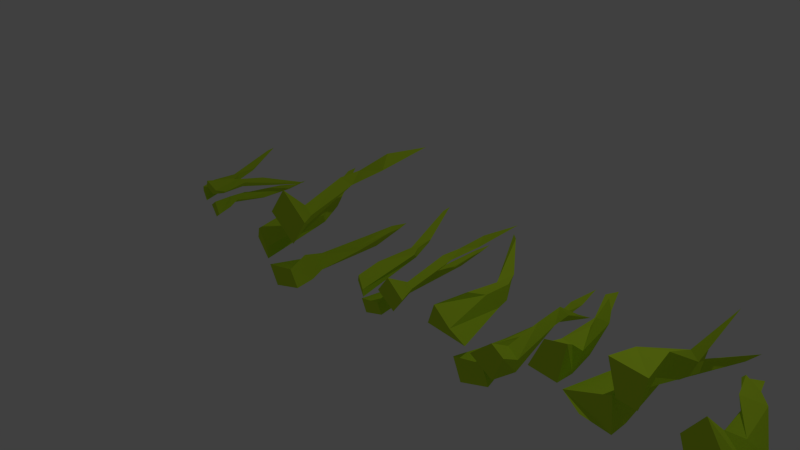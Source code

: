 # Source: grass.blend  (saved by Blender 2.76.0; exported with 4.5.12 LTS)
import bpy
from mathutils import Matrix  # noqa: F401  (used for matrix-valued properties, if any)

bpy.ops.wm.read_factory_settings(use_empty=True)
scene = bpy.context.scene
scene.name = 'Scene'

# ---- collections
col_collection_1 = bpy.data.collections.new('Collection 1'); scene.collection.children.link(col_collection_1)

# ---- materials (node trees are filled in below, after node groups)
mat_grass2 = bpy.data.materials.new('grass2')
mat_grass2.alpha_threshold = 0.0
mat_grass2.use_transparent_shadow = False
mat_grass2.diffuse_color = (0.09263, 0.1989, 0.0007753, 1.0)
mat_grass2.roughness = 0.5
mat_grass2.specular_intensity = 0.0
mat_grass1 = bpy.data.materials.new('grass1')
mat_grass1.alpha_threshold = 0.0
mat_grass1.use_transparent_shadow = False
mat_grass1.diffuse_color = (0.5496, 0.8, 0.03116, 1.0)
mat_grass1.roughness = 0.5
mat_grass1.specular_intensity = 0.0

# ---- material node trees

# ---- world
world_world = bpy.data.worlds.new('World'); scene.world = world_world
world_world.color = (0.05088, 0.05088, 0.05088)
world_world.use_sun_shadow = False
world_world.sun_shadow_jitter_overblur = 0.0
world_world.cycles.sampling_method = 'MANUAL'
world_world.cycles.sample_map_resolution = 256

# ---- cameras
cam_camera = bpy.data.cameras.new('Camera')
cam_camera.clip_end = 100.0
cam_camera.lens = 35.0
cam_camera.sensor_width = 32.0
cam_camera.sensor_height = 18.0
cam_camera.ortho_scale = 7.314
cam_camera.dof.focus_distance = 0.0
cam_camera.dof.aperture_fstop = 128.0

# ---- lights
light_lamp = bpy.data.lights.new('Lamp', 'POINT')
light_lamp.transmission_factor = 0.0
light_lamp.cutoff_distance = 30.0
light_lamp.energy = 100.0
light_lamp.shadow_buffer_clip_start = 1.001
light_lamp.shadow_soft_size = 0.1
light_lamp.shadow_maximum_resolution = 0.006
light_lamp.use_absolute_resolution = True
light_lamp.cycles.use_multiple_importance_sampling = False

# ---- meshes
me_cube_039 = bpy.data.meshes.new('Cube.039')
me_cube_039.from_pydata([(-0.4152, -0.1937, 0.5563), (-0.4152, -0.1937, 0.2535), (-0.06421, -0.1937, 0.2535), (-0.06421, -0.1937, 0.5563), (-0.2815, 1.806, 0.4242), (-0.1023, 0.7042, 0.3954), (-0.2055, 0.3337, 0.2724), (-0.04873, 0.5692, 0.2497), (-0.04492, 0.8825, 0.3412), (0.7131, -0.1937, 0.8541), (0.4133, -0.1937, 0.8112), (0.4631, -0.1937, 0.4637), (0.7628, -0.1937, 0.5066), (0.6013, 1.806, 0.703), (0.5982, 0.7042, 0.5215), (0.4618, 0.3337, 0.6062), (0.4615, 0.5692, 0.4478), (0.5526, 0.8825, 0.457), (0.43, -0.1937, 0.1482), (0.2162, -0.1937, 0.3626), (-0.03235, -0.1937, 0.1148), (0.1815, -0.1937, -0.09967), (0.2421, 1.806, 0.1473), (0.09488, 0.7042, 0.04111), (0.08105, 0.3337, 0.2011), (-0.04597, 0.5692, 0.1065), (0.01592, 0.8825, 0.03904)], [], [(5, 6, 1, 0), (6, 7, 2, 1), (7, 8, 3, 2), (8, 5, 0, 3), (0, 1, 2, 3), (4, 6, 5), (4, 7, 6), (4, 8, 7), (4, 5, 8), (14, 15, 10, 9), (15, 16, 11, 10), (16, 17, 12, 11), (17, 14, 9, 12), (9, 10, 11, 12), (13, 15, 14), (13, 16, 15), (13, 17, 16), (13, 14, 17), (23, 24, 19, 18), (24, 25, 20, 19), (25, 26, 21, 20), (26, 23, 18, 21), (18, 19, 20, 21), (22, 24, 23), (22, 25, 24), (22, 26, 25), (22, 23, 26)])
me_cube_039.materials.append(mat_grass2)
me_cube_039.use_remesh_preserve_volume = False
me_cube_039.use_remesh_preserve_attributes = False
me_cube_039.use_mirror_vertex_groups = False
me_cube_039.update()
me_cube_024 = bpy.data.meshes.new('Cube.024')
me_cube_024.from_pydata([(-0.3235, -0.1677, 0.04918), (-0.105, 0.5513, 0.04195), (-0.3161, 0.1163, 0.1082), (-0.1396, -0.2096, -0.1005), (-0.6313, 1.368, 0.1701), (-0.2203, 0.681, 0.03527), (-0.3112, 0.6297, 0.04028), (-0.2739, 0.9308, 0.02571), (-0.3916, -0.1401, -0.09291), (-0.2275, 0.5356, -0.1555), (-0.3916, 0.116, 0.01395), (-0.1431, -0.1998, -0.243), (-0.6628, 1.511, 0.1619), (-0.2195, 0.6608, -0.1201), (-0.3583, 0.6569, -0.09756), (-0.278, 0.8963, -0.02528), (0.314, -0.1653, -0.4369), (0.08057, 1.165, -0.5084), (0.2091, 0.7821, -0.3828), (-0.04149, -0.1757, -0.5401), (0.2021, 1.258, -0.3258), (-0.0554, 0.6612, -0.518), (0.1013, 0.3351, -0.4931), (0.1743, 1.476, -0.3461), (0.2049, 0.1246, -0.4864), (-0.08926, 0.2297, -0.5444), (0.2278, -0.1781, -0.2374), (0.1138, 1.024, -0.3016), (0.1946, 0.7827, -0.3367), (-0.1524, -0.1751, -0.3262), (0.1559, 1.35, -0.2827), (-0.09931, 0.597, -0.4487), (0.02012, 0.3431, -0.3378), (0.1407, 1.601, -0.3404), (0.1157, 0.1008, -0.2111), (-0.1336, 0.2336, -0.4078), (-0.07076, -0.1536, 0.3316), (0.2701, -0.1472, 0.07252), (0.547, -0.188, 0.4249), (0.1994, -0.1749, 0.6714), (0.43, 1.049, 0.7864), (0.5733, 1.492, 0.7787), (0.4493, 0.9587, 0.6213), (0.2027, 0.8415, 0.5842), (0.07028, 0.192, 0.2807), (0.1913, 0.1153, 0.1848), (0.2707, 0.1095, 0.3169), (0.1619, 0.111, 0.3967), (0.0586, 0.7461, 0.4592), (0.1263, 0.7496, 0.41), (0.2391, 0.6952, 0.4652), (0.1013, 0.6544, 0.5283)], [], [(5, 6, 2, 1), (1, 2, 0, 3), (7, 4, 6, 5), (13, 9, 10, 14), (9, 11, 8, 10), (15, 13, 14, 12), (0, 8, 11, 3), (7, 15, 12, 4), (2, 10, 8, 0), (3, 11, 9, 1), (6, 14, 10, 2), (1, 9, 13, 5), (5, 13, 15, 7), (4, 12, 14, 6), (23, 20, 18, 17), (25, 24, 16, 19), (17, 18, 22, 21), (21, 22, 24, 25), (33, 27, 28, 30), (35, 29, 26, 34), (27, 31, 32, 28), (31, 35, 34, 32), (25, 35, 31, 21), (24, 34, 26, 16), (16, 26, 29, 19), (23, 33, 30, 20), (18, 28, 32, 22), (19, 29, 35, 25), (22, 32, 34, 24), (17, 27, 33, 23), (21, 31, 27, 17), (20, 30, 28, 18), (45, 37, 36), (45, 46, 38), (47, 39, 38), (44, 36, 39), (37, 38, 39), (42, 41, 40), (49, 45, 44), (50, 46, 45), (51, 47, 46), (51, 48, 44), (41, 49, 48), (42, 50, 49), (43, 51, 50), (43, 40, 48), (44, 45, 36), (37, 45, 38), (46, 47, 38), (47, 44, 39), (36, 37, 39), (43, 42, 40), (48, 49, 44), (49, 50, 45), (50, 51, 46), (47, 51, 44), (40, 41, 48), (41, 42, 49), (42, 43, 50), (51, 43, 48)])
me_cube_024.materials.append(mat_grass1)
me_cube_024.use_remesh_preserve_volume = False
me_cube_024.use_remesh_preserve_attributes = False
me_cube_024.use_mirror_vertex_groups = False
me_cube_024.update()
me_cube_018 = bpy.data.meshes.new('Cube.018')
me_cube_018.from_pydata([(0.0613, -0.1651, -0.5515), (-0.01665, 1.824, -0.3548), (0.1223, 1.215, -0.4621), (-0.08657, -0.1764, -0.2718), (0.1895, 1.977, -0.4352), (-0.05142, 0.8141, -0.2436), (-0.01108, 0.4275, -0.3755), (0.1697, 2.325, -0.4081), (0.007558, 0.1778, -0.4643), (-0.0892, 0.3034, -0.2264), (0.2135, -0.175, -0.4449), (0.1893, 1.605, -0.3479), (0.1647, 1.217, -0.4385), (0.07378, -0.17, -0.1418), (0.2249, 2.125, -0.3795), (-0.002307, 0.74, -0.1957), (0.1054, 0.4411, -0.2804), (0.1719, 2.524, -0.3718), (0.2227, 0.1564, -0.3422), (0.01784, 0.3114, -0.1654), (0.2464, -0.304, 0.1601), (0.0828, 0.4213, 0.1826), (0.2439, -0.01153, 0.08733), (0.1003, -0.361, 0.3583), (0.6238, 1.885, -0.1352), (0.2067, 0.5604, 0.1498), (0.2912, 0.5128, 0.1233), (0.2787, 1.17, 0.1293), (0.3507, -0.2759, 0.2782), (0.2514, 0.4064, 0.3425), (0.3416, -0.01035, 0.1585), (0.1399, -0.3546, 0.4956), (0.6665, 2.108, -0.1446), (0.2433, 0.5354, 0.3025), (0.3737, 0.5394, 0.2431), (0.2932, 1.115, 0.1799), (-0.189, -0.2918, 0.2226), (-0.02511, 0.5336, 0.243), (-0.2053, 0.041, 0.2936), (0.003273, -0.3567, 0.06869), (-0.6297, 1.958, 0.4107), (-0.1532, 0.6919, 0.2428), (-0.2417, 0.6377, 0.2466), (-0.2282, 1.243, 0.2441), (-0.2593, -0.2598, 0.08161), (-0.1468, 0.5166, 0.04511), (-0.2813, 0.04234, 0.1996), (0.0003331, -0.3495, -0.07409), (-0.6734, 2.182, 0.4088), (-0.1493, 0.6634, 0.0858), (-0.2906, 0.668, 0.1097), (-0.2291, 1.188, 0.1914)], [], [(7, 4, 2, 1), (9, 8, 0, 3), (1, 2, 6, 5), (5, 6, 8, 9), (17, 11, 12, 14), (19, 13, 10, 18), (11, 15, 16, 12), (15, 19, 18, 16), (9, 19, 15, 5), (8, 18, 10, 0), (0, 10, 13, 3), (7, 17, 14, 4), (2, 12, 16, 6), (3, 13, 19, 9), (6, 16, 18, 8), (1, 11, 17, 7), (5, 15, 11, 1), (4, 14, 12, 2), (25, 26, 22, 21), (21, 22, 20, 23), (27, 24, 26, 25), (33, 29, 30, 34), (29, 31, 28, 30), (35, 33, 34, 32), (20, 28, 31, 23), (27, 35, 32, 24), (22, 30, 28, 20), (23, 31, 29, 21), (26, 34, 30, 22), (21, 29, 33, 25), (25, 33, 35, 27), (24, 32, 34, 26), (41, 42, 38, 37), (37, 38, 36, 39), (43, 40, 42, 41), (49, 45, 46, 50), (45, 47, 44, 46), (51, 49, 50, 48), (36, 44, 47, 39), (43, 51, 48, 40), (38, 46, 44, 36), (39, 47, 45, 37), (42, 50, 46, 38), (37, 45, 49, 41), (41, 49, 51, 43), (40, 48, 50, 42)])
me_cube_018.materials.append(mat_grass1)
me_cube_018.use_remesh_preserve_volume = False
me_cube_018.use_remesh_preserve_attributes = False
me_cube_018.use_mirror_vertex_groups = False
me_cube_018.update()
me_cube_013 = bpy.data.meshes.new('Cube.013')
me_cube_013.from_pydata([(0.3189, -0.1196, 0.1412), (0.1776, 0.118, 0.03435), (0.2635, 0.02428, 0.05295), (0.1401, -0.1016, 0.08647), (0.3673, 0.4837, 0.1577), (0.1477, 0.2593, 0.02292), (0.202, 0.2258, 0.06954), (0.1766, 0.3457, 0.0693), (0.2436, -0.1041, 0.2585), (0.05475, 0.211, 0.08079), (0.2332, 0.01299, 0.1917), (-0.006623, -0.05578, 0.06105), (0.4017, 0.5147, 0.2027), (0.06415, 0.2588, 0.06652), (0.1518, 0.2356, 0.1335), (0.1528, 0.3341, 0.08595), (-0.2015, -0.06798, 0.2535), (-0.1571, 0.362, 0.08655), (-0.2321, 0.2478, 0.1638), (-0.04224, -0.07162, 0.008418), (-0.2821, 0.4062, 0.1473), (-0.06323, 0.2082, -0.007716), (-0.1139, 0.0994, 0.1048), (-0.2103, 0.4032, 0.106), (-0.1779, 0.03491, 0.1484), (-0.03138, 0.06394, -0.02712), (-0.2853, -0.07564, 0.1312), (-0.2281, 0.3423, 0.08166), (-0.2007, 0.2175, 0.1158), (-0.2021, -0.07556, -0.1126), (-0.3101, 0.436, 0.105), (-0.1439, 0.1643, -0.02885), (-0.2299, 0.09907, 0.01638), (-0.2767, 0.6029, 0.0178), (-0.2596, -0.001231, 0.01565), (-0.1388, 0.06275, -0.0848), (0.136, -0.07865, 0.01181), (-0.1324, -0.07865, -0.03343), (0.006716, -0.07865, -0.2668), (0.1555, -0.07865, -0.2412), (0.09637, 0.6668, -0.254), (0.1137, 0.8155, -0.1649), (0.05715, 0.5622, -0.3069), (0.1711, 0.496, -0.3442), (0.09572, 0.1255, 0.04365), (-0.076, 0.08178, -0.02687), (0.002563, 0.07846, -0.1374), (0.1018, 0.07933, -0.131), (0.1408, 0.4883, -0.2672), (0.07924, 0.4435, -0.1776), (0.05449, 0.4126, -0.3007), (0.146, 0.3062, -0.2851)], [], [(5, 6, 2, 1), (1, 2, 0, 3), (7, 4, 6, 5), (13, 9, 10, 14), (9, 11, 8, 10), (15, 13, 14, 12), (0, 8, 11, 3), (7, 15, 12, 4), (2, 10, 8, 0), (3, 11, 9, 1), (6, 14, 10, 2), (1, 9, 13, 5), (5, 13, 15, 7), (4, 12, 14, 6), (23, 20, 18, 17), (25, 24, 16, 19), (17, 18, 22, 21), (21, 22, 24, 25), (33, 27, 28, 30), (35, 29, 26, 34), (27, 31, 32, 28), (31, 35, 34, 32), (25, 35, 31, 21), (24, 34, 26, 16), (16, 26, 29, 19), (23, 33, 30, 20), (18, 28, 32, 22), (19, 29, 35, 25), (22, 32, 34, 24), (17, 27, 33, 23), (21, 31, 27, 17), (20, 30, 28, 18), (45, 37, 36), (45, 46, 38), (47, 39, 38), (44, 36, 39), (37, 38, 39), (42, 41, 40), (49, 45, 44), (50, 46, 45), (51, 47, 46), (51, 48, 44), (41, 49, 48), (42, 50, 49), (43, 51, 50), (43, 40, 48), (44, 45, 36), (37, 45, 38), (46, 47, 38), (47, 44, 39), (36, 37, 39), (43, 42, 40), (48, 49, 44), (49, 50, 45), (50, 51, 46), (47, 51, 44), (40, 41, 48), (41, 42, 49), (42, 43, 50), (51, 43, 48)])
me_cube_013.materials.append(mat_grass1)
me_cube_013.use_remesh_preserve_volume = False
me_cube_013.use_remesh_preserve_attributes = False
me_cube_013.use_mirror_vertex_groups = False
me_cube_013.update()
me_cube_010 = bpy.data.meshes.new('Cube.010')
me_cube_010.from_pydata([(0.3843, -0.1295, 0.2621), (0.1128, -0.1295, 0.2808), (0.1935, -0.1295, 0.02144), (0.3441, -0.1295, 0.0115), (0.2837, 0.8093, 0.0129), (0.2711, 1.197, 0.09553), (0.2332, 0.6776, -0.02941), (0.3353, 0.5942, -0.09226), (0.3526, 0.1276, 0.3025), (0.1691, 0.07252, 0.274), (0.2197, 0.06834, 0.1482), (0.3177, 0.06943, 0.1312), (0.3238, 0.5845, -0.01027), (0.2849, 0.5281, 0.0912), (0.232, 0.4891, -0.02275), (0.3246, 0.3552, -0.02889), (-0.183, -0.1118, 0.2066), (-0.2775, 0.4905, 0.04178), (-0.2823, 0.3309, 0.1575), (-0.2315, -0.1167, -0.1041), (-0.3407, 0.5531, 0.1806), (-0.2657, 0.2751, -0.1015), (-0.2224, 0.1225, 0.02482), (-0.3096, 0.5484, 0.09574), (-0.2441, 0.03264, 0.1057), (-0.251, 0.07306, -0.1401), (-0.3497, -0.1208, 0.1695), (-0.343, 0.4637, 0.08915), (-0.2913, 0.2885, 0.09651), (-0.4637, -0.1197, -0.08531), (-0.3979, 0.5954, 0.1671), (-0.3518, 0.2146, -0.06015), (-0.3914, 0.1239, 0.03799), (-0.4376, 0.8292, 0.07359), (-0.4167, -0.01608, 0.05874), (-0.3889, 0.07293, -0.1086), (0.217, -0.1666, -0.2176), (0.05748, 0.278, -0.2974), (0.1476, 0.1061, -0.3261), (-0.01623, -0.1711, -0.1908), (0.4155, 1.073, -0.2022), (0.0483, 0.5588, -0.2923), (0.1245, 0.5062, -0.2502), (0.1203, 0.7453, -0.2298), (0.1751, -0.1374, 0.03271), (-0.05218, 0.448, -0.1333), (0.1625, 0.09188, -0.07016), (-0.1931, -0.1093, -0.1346), (0.4814, 1.148, -0.1476), (-0.03579, 0.5458, -0.1623), (0.09097, 0.523, -0.1077), (0.09547, 0.7188, -0.1859)], [], [(9, 1, 0), (9, 10, 2), (11, 3, 2), (8, 0, 3), (1, 2, 3), (6, 5, 4), (13, 9, 8), (14, 10, 9), (15, 11, 10), (15, 12, 8), (5, 13, 12), (6, 14, 13), (7, 15, 14), (7, 4, 12), (8, 9, 0), (1, 9, 2), (10, 11, 2), (11, 8, 3), (0, 1, 3), (7, 6, 4), (12, 13, 8), (13, 14, 9), (14, 15, 10), (11, 15, 8), (4, 5, 12), (5, 6, 13), (6, 7, 14), (15, 7, 12), (23, 20, 18, 17), (25, 24, 16, 19), (17, 18, 22, 21), (21, 22, 24, 25), (33, 27, 28, 30), (35, 29, 26, 34), (27, 31, 32, 28), (31, 35, 34, 32), (25, 35, 31, 21), (24, 34, 26, 16), (16, 26, 29, 19), (23, 33, 30, 20), (18, 28, 32, 22), (19, 29, 35, 25), (22, 32, 34, 24), (17, 27, 33, 23), (21, 31, 27, 17), (20, 30, 28, 18), (41, 42, 38, 37), (37, 38, 36, 39), (43, 40, 42, 41), (49, 45, 46, 50), (45, 47, 44, 46), (51, 49, 50, 48), (36, 44, 47, 39), (43, 51, 48, 40), (38, 46, 44, 36), (39, 47, 45, 37), (42, 50, 46, 38), (37, 45, 49, 41), (41, 49, 51, 43), (40, 48, 50, 42)])
me_cube_010.materials.append(mat_grass1)
me_cube_010.use_remesh_preserve_volume = False
me_cube_010.use_remesh_preserve_attributes = False
me_cube_010.use_mirror_vertex_groups = False
me_cube_010.update()
me_cube_008 = bpy.data.meshes.new('Cube.008')
me_cube_008.from_pydata([(-0.3306, -0.1874, 0.3048), (-0.1532, 0.2573, 0.2862), (-0.2137, 0.08537, 0.3589), (-0.1484, -0.1918, 0.1567), (-0.5061, 1.053, 0.3986), (-0.1482, 0.5381, 0.277), (-0.235, 0.4855, 0.2825), (-0.2425, 0.7246, 0.263), (-0.4299, -0.1581, 0.0712), (-0.149, 0.4273, 0.08892), (-0.3639, 0.07114, 0.1512), (-0.0295, -0.1301, 0.01427), (-0.5911, 1.127, 0.3879), (-0.1472, 0.525, 0.1222), (-0.2834, 0.5023, 0.1443), (-0.2451, 0.6981, 0.2127), (0.2201, -0.1144, -0.2698), (0.02036, 0.9688, -0.24), (0.1228, 0.6834, -0.1875), (-0.0769, -0.1224, -0.3732), (0.112, 1.084, -0.1162), (-0.09704, 0.5814, -0.3262), (0.03728, 0.3067, -0.3112), (0.1161, 1.288, -0.1371), (0.126, 0.1292, -0.3108), (-0.1209, 0.2185, -0.3655), (0.148, -0.1215, -0.07017), (0.0317, 0.9238, -0.1607), (0.1106, 0.6848, -0.1412), (-0.1698, -0.1179, -0.1588), (0.07244, 1.162, -0.07027), (-0.1332, 0.5288, -0.2587), (-0.03082, 0.3164, -0.1552), (0.05718, 1.58, -0.1207), (0.05146, 0.114, -0.03543), (-0.1582, 0.2242, -0.2284), (0.07611, -0.1853, 0.02773), (0.2752, -0.1368, -0.1578), (0.3759, -0.1293, 0.09453), (0.2651, -0.1497, 0.1971), (0.4079, 0.7939, 0.11), (0.4195, 0.9717, 0.00252), (0.4052, 0.6556, 0.1607), (0.3734, 0.5735, 0.268), (0.18, 0.1069, -0.03552), (0.3621, 0.05178, -0.1314), (0.3804, 0.0476, 0.0006602), (0.2716, 0.04869, 0.08048), (0.3307, 0.5637, 0.1971), (0.2971, 0.5074, 0.09376), (0.4099, 0.4684, 0.149), (0.3418, 0.3344, 0.2121)], [], [(5, 6, 2, 1), (1, 2, 0, 3), (7, 4, 6, 5), (13, 9, 10, 14), (9, 11, 8, 10), (15, 13, 14, 12), (0, 8, 11, 3), (7, 15, 12, 4), (2, 10, 8, 0), (3, 11, 9, 1), (6, 14, 10, 2), (1, 9, 13, 5), (5, 13, 15, 7), (4, 12, 14, 6), (23, 20, 18, 17), (25, 24, 16, 19), (17, 18, 22, 21), (21, 22, 24, 25), (33, 27, 28, 30), (35, 29, 26, 34), (27, 31, 32, 28), (31, 35, 34, 32), (25, 35, 31, 21), (24, 34, 26, 16), (16, 26, 29, 19), (23, 33, 30, 20), (18, 28, 32, 22), (19, 29, 35, 25), (22, 32, 34, 24), (17, 27, 33, 23), (21, 31, 27, 17), (20, 30, 28, 18), (45, 37, 36), (45, 46, 38), (47, 39, 38), (44, 36, 39), (37, 38, 39), (42, 41, 40), (49, 45, 44), (50, 46, 45), (51, 47, 46), (51, 48, 44), (41, 49, 48), (42, 50, 49), (43, 51, 50), (43, 40, 48), (44, 45, 36), (37, 45, 38), (46, 47, 38), (47, 44, 39), (36, 37, 39), (43, 42, 40), (48, 49, 44), (49, 50, 45), (50, 51, 46), (47, 51, 44), (40, 41, 48), (41, 42, 49), (42, 43, 50), (51, 43, 48)])
me_cube_008.materials.append(mat_grass1)
me_cube_008.use_remesh_preserve_volume = False
me_cube_008.use_remesh_preserve_attributes = False
me_cube_008.use_mirror_vertex_groups = False
me_cube_008.update()
me_cube_002 = bpy.data.meshes.new('Cube.002')
me_cube_002.from_pydata([(0.1391, -0.2039, 0.08722), (0.48, -0.1938, -0.1719), (0.7569, -0.2591, 0.1805), (0.4093, -0.2382, 0.427), (0.6399, 1.724, 0.5421), (0.7832, 2.433, 0.5343), (0.6592, 1.579, 0.377), (0.4126, 1.391, 0.3398), (0.2801, 0.3499, 0.03631), (0.4012, 0.227, -0.05957), (0.4805, 0.2177, 0.07249), (0.3717, 0.2201, 0.1523), (0.2685, 1.238, 0.2148), (0.3362, 1.243, 0.1656), (0.449, 1.156, 0.2208), (0.3112, 1.091, 0.2839), (0.2292, -0.2223, -0.3356), (-0.0204, 1.903, -0.3677), (0.1127, 1.294, -0.2533), (-0.1262, -0.2376, -0.439), (0.09989, 2.056, -0.182), (-0.1503, 1.1, -0.392), (0.01044, 0.5779, -0.3769), (0.06942, 2.404, -0.1959), (0.1166, 0.2407, -0.3765), (-0.1789, 0.4103, -0.4312), (0.1429, -0.2357, -0.1359), (0.01435, 1.684, -0.1646), (0.09818, 1.296, -0.207), (-0.2373, -0.2289, -0.2245), (0.05252, 2.204, -0.136), (-0.1935, 1.0, -0.3244), (-0.07105, 0.5963, -0.221), (0.03426, 2.603, -0.1864), (0.02741, 0.2118, -0.1012), (-0.2235, 0.4212, -0.2942), (-0.3553, -0.1807, 0.1421), (-0.1914, 0.918, 0.1626), (-0.3716, 0.2623, 0.2131), (-0.163, -0.2672, -0.01179), (-0.796, 2.236, 0.3303), (-0.3195, 1.129, 0.1623), (-0.408, 1.057, 0.1661), (-0.3945, 1.521, 0.1636), (-0.4256, -0.1382, 0.001133), (-0.3131, 0.8954, -0.03537), (-0.4476, 0.2641, 0.1191), (-0.166, -0.2575, -0.1546), (-0.8397, 2.459, 0.3283), (-0.3155, 1.091, 0.005325), (-0.4569, 1.097, 0.02919), (-0.3954, 1.465, 0.111)], [], [(9, 1, 0), (9, 10, 2), (11, 3, 2), (8, 0, 3), (1, 2, 3), (6, 5, 4), (13, 9, 8), (14, 10, 9), (15, 11, 10), (15, 12, 8), (5, 13, 12), (6, 14, 13), (7, 15, 14), (7, 4, 12), (8, 9, 0), (1, 9, 2), (10, 11, 2), (11, 8, 3), (0, 1, 3), (7, 6, 4), (12, 13, 8), (13, 14, 9), (14, 15, 10), (11, 15, 8), (4, 5, 12), (5, 6, 13), (6, 7, 14), (15, 7, 12), (23, 20, 18, 17), (25, 24, 16, 19), (17, 18, 22, 21), (21, 22, 24, 25), (33, 27, 28, 30), (35, 29, 26, 34), (27, 31, 32, 28), (31, 35, 34, 32), (25, 35, 31, 21), (24, 34, 26, 16), (16, 26, 29, 19), (23, 33, 30, 20), (18, 28, 32, 22), (19, 29, 35, 25), (22, 32, 34, 24), (17, 27, 33, 23), (21, 31, 27, 17), (20, 30, 28, 18), (41, 42, 38, 37), (37, 38, 36, 39), (43, 40, 42, 41), (49, 45, 46, 50), (45, 47, 44, 46), (51, 49, 50, 48), (36, 44, 47, 39), (43, 51, 48, 40), (38, 46, 44, 36), (39, 47, 45, 37), (42, 50, 46, 38), (37, 45, 49, 41), (41, 49, 51, 43), (40, 48, 50, 42)])
me_cube_002.materials.append(mat_grass1)
me_cube_002.use_remesh_preserve_volume = False
me_cube_002.use_remesh_preserve_attributes = False
me_cube_002.use_mirror_vertex_groups = False
me_cube_002.update()

# ---- objects
ob_g7 = bpy.data.objects.new('g7', me_cube_039)
ob_g2 = bpy.data.objects.new('g2', me_cube_024)
ob_g1 = bpy.data.objects.new('g1', me_cube_018)
ob_g6 = bpy.data.objects.new('g6', me_cube_013)
ob_g5 = bpy.data.objects.new('g5', me_cube_010)
ob_g4 = bpy.data.objects.new('g4', me_cube_008)
ob_g3 = bpy.data.objects.new('g3', me_cube_002)
ob_lamp = bpy.data.objects.new('Lamp', light_lamp)
ob_camera = bpy.data.objects.new('Camera', cam_camera)

# ---- transforms, parenting, visibility, modifiers, constraints
ob_g7.location = (6.962, 0.5683, 0.1178)
ob_g7.rotation_euler = (1.571, -0.0, 0.0)
ob_g7.scale = (1.274, 1.274, 1.274)
ob_g7.lineart.crease_threshold = 0.0
ob_g2.location = (-1.768, 0.747, 0.06736)
ob_g2.rotation_euler = (1.571, -0.0, 0.0)
ob_g2.scale = (1.335, 1.335, 1.335)
ob_g2.lineart.crease_threshold = 0.0
ob_g1.location = (-3.594, 0.6508, 0.06736)
ob_g1.rotation_euler = (1.571, -0.0, 0.0)
ob_g1.scale = (0.6388, 0.6388, 0.6388)
ob_g1.lineart.crease_threshold = 0.0
ob_g6.location = (5.338, 0.6038, -0.09899)
ob_g6.rotation_euler = (1.571, -0.0, 0.0)
ob_g6.scale = (2.498, 2.498, 2.498)
ob_g6.lineart.crease_threshold = 0.0
ob_g5.location = (3.501, 0.4555, 0.1133)
ob_g5.rotation_euler = (1.571, -0.0, 0.0)
ob_g5.scale = (1.691, 1.691, 1.691)
ob_g5.lineart.crease_threshold = 0.0
ob_g4.location = (1.914, 0.7552, 0.01503)
ob_g4.rotation_euler = (1.571, -0.0, 0.0)
ob_g4.scale = (1.404, 1.404, 1.404)
ob_g4.lineart.crease_threshold = 0.0
ob_g3.location = (0.1972, 0.7447, 0.06736)
ob_g3.rotation_euler = (1.571, -0.0, 0.0)
ob_g3.scale = (0.7965, 0.7965, 0.7965)
ob_g3.lineart.crease_threshold = 0.0
ob_lamp.location = (4.076, -5.532, 1.123)
ob_lamp.rotation_euler = (-0.7412, -1.27, 2.954)
ob_lamp.lock_rotations_4d = False
ob_lamp.empty_display_type = 'ARROWS'
ob_lamp.color = (0.0, 0.0, 0.0, 0.0)
ob_lamp.lineart.crease_threshold = 0.0
ob_camera.location = (7.481, -4.971, -6.39)
ob_camera.rotation_euler = (2.669, -0.8149, 0.01577)
ob_camera.lock_rotations_4d = False
ob_camera.empty_display_type = 'ARROWS'
ob_camera.color = (0.0, 0.0, 0.0, 0.0)
ob_camera.display_type = 'WIRE'
ob_camera.lineart.crease_threshold = 0.0

# ---- collection membership
col_collection_1.objects.link(ob_g7)
col_collection_1.objects.link(ob_g2)
col_collection_1.objects.link(ob_g1)
col_collection_1.objects.link(ob_g6)
col_collection_1.objects.link(ob_g5)
col_collection_1.objects.link(ob_g4)
col_collection_1.objects.link(ob_g3)
col_collection_1.objects.link(ob_lamp)
col_collection_1.objects.link(ob_camera)

# ---- scene / render settings (as saved in the file)
scene.camera = ob_camera
scene.frame_start = 1; scene.frame_end = 250; scene.frame_set(1)
scene.render.engine = 'BLENDER_EEVEE_NEXT'
scene.render.resolution_percentage = 50
scene.render.dither_intensity = 0.0
scene.cycles.use_denoising = False
scene.cycles.samples = 10
scene.cycles.sampling_pattern = 'TABULATED_SOBOL'
scene.cycles.light_sampling_threshold = 0.0
scene.cycles.use_adaptive_sampling = False
scene.cycles.use_light_tree = False
scene.cycles.blur_glossy = 0.0
scene.cycles.pixel_filter_type = 'GAUSSIAN'
scene.cycles.sample_clamp_indirect = 0.0
scene.view_settings.view_transform = 'Standard'
bpy.context.view_layer.update()
